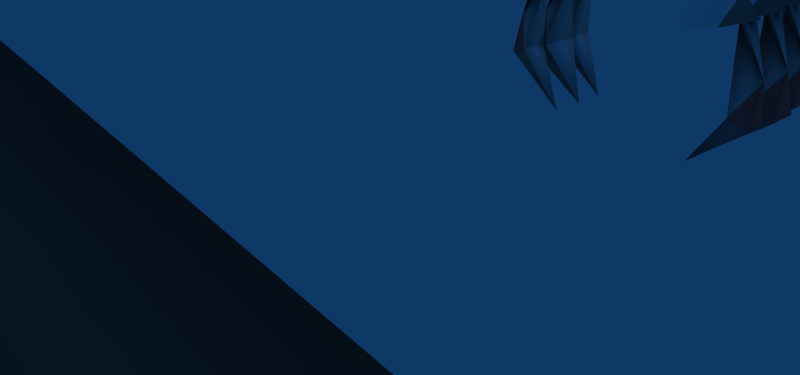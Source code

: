 # Source: scene3.blend  (saved by Blender 2.48.1; exported with 4.5.12 LTS)
import bpy
from mathutils import Matrix  # noqa: F401  (used for matrix-valued properties, if any)

bpy.ops.wm.read_factory_settings(use_empty=True)
scene = bpy.context.scene
scene.name = 'Scene'

# ---- collections
col_collection_1 = bpy.data.collections.new('Collection 1'); scene.collection.children.link(col_collection_1)
col_collection_2 = bpy.data.collections.new('Collection 2'); scene.collection.children.link(col_collection_2)

# ---- materials (node trees are filled in below, after node groups)
mat_material = bpy.data.materials.new('Material')
mat_material.alpha_threshold = 0.0
mat_material.diffuse_color = (0.4645, 0.3613, 0.3355, 1.0)
mat_material.roughness = 0.5
mat_material.line_color = (0.0, 0.0, 0.0, 1.0)
mat_back_001 = bpy.data.materials.new('back.001')
mat_back_001.alpha_threshold = 0.0
mat_back_001.diffuse_color = (1.0, 0.4, 0.4, 1.0)
mat_back_001.roughness = 0.5
mat_back_001.line_color = (0.0, 0.0, 0.0, 1.0)
mat_leg_inner_001 = bpy.data.materials.new('leg_inner.001')
mat_leg_inner_001.alpha_threshold = 0.0
mat_leg_inner_001.diffuse_color = (1.0, 1.0, 1.0, 1.0)
mat_leg_inner_001.roughness = 0.5
mat_leg_inner_001.line_color = (0.0, 0.0, 0.0, 1.0)
mat_joints_001 = bpy.data.materials.new('joints.001')
mat_joints_001.alpha_threshold = 0.0
mat_joints_001.diffuse_color = (0.5, 0.5, 0.5, 1.0)
mat_joints_001.roughness = 0.5
mat_joints_001.line_color = (0.0, 0.0, 0.0, 1.0)
mat_joints = bpy.data.materials.new('joints')
mat_joints.alpha_threshold = 0.0
mat_joints.diffuse_color = (0.5, 0.5, 0.5, 1.0)
mat_joints.roughness = 0.5
mat_joints.line_color = (0.0, 0.0, 0.0, 1.0)
mat_normal_001 = bpy.data.materials.new('normal.001')
mat_normal_001.alpha_threshold = 0.0
mat_normal_001.roughness = 0.5
mat_normal_001.line_color = (0.0, 0.0, 0.0, 1.0)
mat_augen = bpy.data.materials.new('augen')
mat_augen.alpha_threshold = 0.0
mat_augen.diffuse_color = (1.0, 0.0, 0.08742, 1.0)
mat_augen.roughness = 0.5
mat_augen.line_color = (0.0, 0.0, 0.0, 1.0)

# ---- material node trees

# ---- world
world_world = bpy.data.worlds.new('World'); scene.world = world_world
world_world.color = (0.05656, 0.2208, 0.4)
world_world.use_sun_shadow = False
world_world.sun_shadow_jitter_overblur = 0.0
world_world.cycles.sampling_method = 'MANUAL'
world_world.cycles.sample_map_resolution = 256

# ---- cameras
cam_camera_003 = bpy.data.cameras.new('Camera.003')
cam_camera_003.passepartout_alpha = 0.2
cam_camera_003.clip_end = 100.0
cam_camera_003.lens = 35.0
cam_camera_003.show_passepartout = False
cam_camera_003.show_safe_areas = True
cam_camera_003.dof.focus_distance = 0.0
cam_camera_003.dof.aperture_fstop = 128.0

# ---- lights
light_lamp = bpy.data.lights.new('Lamp', 'POINT')
light_lamp.transmission_factor = 0.0
light_lamp.energy = 100.0
light_lamp.shadow_buffer_clip_start = 0.5
light_lamp.shadow_soft_size = 1.0
light_lamp.shadow_maximum_resolution = 0.006
light_lamp.use_absolute_resolution = True
light_lamp.cycles.use_multiple_importance_sampling = False

# ---- meshes
me_plane_001 = bpy.data.meshes.new('Plane.001')
me_plane_001.from_pydata([(-0.03604, -0.5331, -1.768), (-0.8696, 0.3005, -1.768), (0.7975, 0.3005, -1.768), (-0.03605, -0.5331, -0.5732), (-0.8696, 0.3005, -0.5732), (0.7975, 0.3005, -0.5732), (0.7975, 0.3005, -3.464), (-0.8696, 0.3005, -3.464), (-0.03604, -0.5331, -3.464), (-0.03605, -0.5331, 1.876), (-0.8696, 0.3005, 1.876), (0.7975, 0.3005, 1.876), (-0.03605, -0.5331, 3.14), (-0.8696, 0.3005, 3.14), (0.7975, 0.3005, 3.14), (0.7975, 0.3005, -5.706), (-0.8696, 0.3005, -5.706), (-0.03604, -0.5331, -5.706), (-0.8696, 0.3005, -6.609), (0.7975, 0.3005, -6.609), (-0.03604, -0.5331, -6.609)], [], [(0, 3, 4, 1), (0, 2, 5, 3), (1, 4, 5, 2), (0, 1, 7, 8), (0, 8, 6, 2), (1, 2, 6, 7), (4, 3, 9, 10), (3, 5, 11, 9), (5, 4, 10, 11), (10, 9, 12, 13), (9, 11, 14, 12), (11, 10, 13, 14), (7, 6, 15, 16), (6, 8, 17, 15), (8, 7, 16, 17), (16, 15, 19, 18), (15, 17, 20, 19), (17, 16, 18, 20)])
me_plane_001.polygons.foreach_set('use_smooth', [True] * 18)
me_plane_001.materials.append(mat_material)
me_plane_001.use_remesh_preserve_volume = False
me_plane_001.use_remesh_preserve_attributes = False
me_plane_001.use_mirror_vertex_groups = False
me_plane_001.update()
me_spinne_001 = bpy.data.meshes.new('spinne.001')
me_spinne_001.from_pydata([(1.357, 1.325, -0.5211), (1.186, 1.378, -0.3613), (1.357, 1.325, -0.1813), (1.758, 2.179, -0.3512), (0.4715, 1.599, -0.6455), (0.5838, 1.283, -0.3549), (0.4715, 1.599, -0.08747), (1.157, 0.9042, -0.3626), (1.015, 1.444, -0.6748), (1.015, 1.444, -0.05046), (1.516, 1.275, -0.3626), (0.3201, 0.5094, -0.616), (0.2962, 0.5208, -0.3549), (0.295, 0.5209, -0.08747), (1.796, 2.939, -0.1151), (0.7047, 3.936, -0.3295), (1.798, 2.942, -0.5717), (1.437, 2.81, -0.6295), (1.405, 2.81, -0.009334), (0.2943, 0.5132, -0.606), (0.2972, 0.5188, 1.145), (-1.671, 0.5287, 1.145), (-1.668, 0.528, -0.606), (-1.281, 0.08545, 1.755), (-0.09193, 0.08545, 1.755), (-1.194, 0.2127, -1.151), (-0.1778, 0.2127, -1.151), (-1.281, -0.7152, 0.8759), (-1.194, -0.1547, -0.675), (-0.1778, -0.1547, -0.675), (-0.09193, -0.7152, 0.8759), (-0.8513, -2.969, 2.21), (0.6733, -2.329, 3.544), (-2.213, -1.982, 3.699), (-2.377, -1.862, 1.909), (-0.9778, -1.903, 0.8199), (0.592, -2.337, 1.696), (-0.4544, -0.4446, 4.133), (-1.781, 0.06312, 1.758), (-1.309, -0.7061, 0.8523), (-0.08567, -0.7176, 0.887), (0.9125, -0.7321, 2.585), (-0.0763, 0.1057, 1.758), (1.878, 2.939, 0.04325), (0.7369, 3.916, 0.3455), (1.875, 2.936, 0.6141), (0.2944, 0.5167, 0.5876), (0.2954, 0.5175, 0.3202), (0.2948, 0.518, 0.02954), (1.548, 1.256, 0.3124), (0.5036, 1.58, 0.5876), (1.047, 1.425, 0.6246), (0.6159, 1.264, 0.3202), (0.5036, 1.58, 0.02954), (1.047, 1.425, 0.0002874), (1.189, 0.8851, 0.3124), (1.79, 2.16, 0.3239), (1.389, 1.306, 0.4938), (1.387, 2.775, 0.7463), (1.219, 1.359, 0.3138), (1.426, 2.775, -0.02898), (1.389, 1.306, 0.154), (1.37, 1.287, 0.7946), (1.199, 1.34, 0.9544), (1.37, 1.287, 1.134), (1.771, 2.141, 0.9645), (0.6591, 1.486, 0.6702), (0.7714, 1.17, 0.9609), (0.6591, 1.486, 1.228), (1.17, 0.8664, 0.9531), (1.028, 1.406, 0.6409), (1.028, 1.406, 1.265), (1.529, 1.237, 0.9531), (0.2955, 0.5163, 0.6702), (0.294, 0.5167, 0.9609), (0.2889, 0.521, 1.145), (1.809, 2.901, 1.201), (0.7177, 3.898, 0.9862), (1.811, 2.904, 0.744), (1.45, 2.772, 0.6862), (1.418, 2.772, 1.306), (-3.239, 2.93, 0.7119), (-2.145, 3.924, 0.9541), (-3.236, 2.928, 1.169), (-1.687, 0.5228, 1.146), (-1.672, 0.5292, 0.9288), (-1.67, 0.5286, 0.6382), (-2.956, 1.264, 0.9211), (-1.912, 1.587, 1.196), (-2.502, 1.235, 1.196), (-2.024, 1.271, 0.9288), (-1.912, 1.587, 0.6382), (-2.455, 1.433, 0.6089), (-2.597, 0.8929, 0.9211), (-3.198, 2.168, 0.9325), (-2.797, 1.314, 1.102), (-2.846, 2.799, 1.274), (-2.627, 1.366, 0.9224), (-2.877, 2.799, 0.6542), (-2.797, 1.314, 0.7626), (-2.793, 1.322, 0.1406), (-2.623, 1.374, 0.3004), (-2.793, 1.322, 0.4804), (-3.195, 2.175, 0.3105), (-2.033, 1.498, 0.0162), (-2.146, 1.182, 0.3069), (-2.033, 1.498, 0.5742), (-2.593, 0.9005, 0.2991), (-2.451, 1.44, -0.01306), (-2.451, 1.44, 0.6113), (-2.952, 1.271, 0.2991), (-1.67, 0.5287, 0.0162), (-1.671, 0.5285, 0.3069), (-1.67, 0.5287, 0.5742), (-3.279, 2.951, 0.6007), (-2.141, 3.932, 0.3322), (-3.282, 2.955, 0.0299), (-2.831, 2.79, -0.04232), (-2.791, 2.79, 0.7329), (-3.211, 2.901, -0.5631), (-2.141, 3.903, -0.3509), (-3.209, 2.899, -0.1635), (-1.668, 0.5294, -0.1088), (-1.67, 0.5274, -0.3762), (-1.698, 0.5174, -0.6232), (-2.952, 1.243, -0.384), (-1.907, 1.567, -0.1088), (-2.451, 1.412, -0.07181), (-2.02, 1.25, -0.3762), (-1.907, 1.567, -0.6669), (-2.451, 1.412, -0.6961), (-2.593, 0.872, -0.384), (-3.194, 2.147, -0.3725), (-2.793, 1.293, -0.2026), (-2.867, 2.786, -0.07095), (-2.622, 1.346, -0.3826), (-2.895, 2.786, -0.6136), (-2.793, 1.293, -0.5424), (-0.1897, -0.1544, -0.6793), (-0.4777, -0.1544, -0.6793), (-0.1897, -0.154, -1.084), (-0.1897, 0.1074, -1.023), (-0.4777, 0.1074, -1.023), (-0.4777, -0.154, -1.084), (-1.178, -0.154, -1.084), (-1.178, 0.1074, -1.023), (-0.8902, 0.1074, -1.023), (-0.8902, -0.154, -1.084), (-1.178, -0.1544, -0.6793), (-0.8902, -0.1544, -0.6793)], [], [(3, 0, 1), (1, 0, 2), (0, 3, 2), (1, 2, 3), (4, 8, 7, 5), (8, 4, 6, 9), (7, 9, 6, 5), (7, 10, 9), (7, 8, 10), (4, 5, 6), (4, 5, 12, 11), (4, 11, 13, 6), (5, 6, 13, 12), (14, 16, 15), (15, 16, 17), (14, 15, 18), (22, 21, 20, 19), (19, 26, 25, 22), (20, 21, 23, 24), (29, 26, 19), (28, 22, 25), (30, 20, 24), (27, 23, 21), (29, 28, 25, 26), (30, 29, 19, 20), (28, 27, 21, 22), (28, 29, 30, 27), (32, 33, 31), (32, 31, 36), (33, 34, 31), (34, 35, 31), (35, 36, 31), (32, 36, 41), (33, 32, 37), (34, 33, 38), (35, 34, 39), (36, 35, 40), (41, 37, 32), (37, 38, 33), (38, 39, 34), (39, 40, 35), (40, 41, 36), (37, 41, 42), (38, 37, 42), (39, 38, 42), (41, 40, 42), (45, 44, 58), (44, 43, 60), (45, 43, 44), (52, 50, 46, 47), (53, 48, 46, 50), (53, 52, 47, 48), (53, 50, 52), (55, 54, 49), (55, 49, 51), (55, 51, 50, 52), (54, 53, 50, 51), (53, 54, 55, 52), (59, 57, 56), (61, 56, 57), (59, 61, 57), (56, 61, 59), (65, 62, 63), (63, 62, 64), (62, 65, 64), (63, 64, 65), (66, 70, 69, 67), (70, 66, 68, 71), (69, 71, 68, 67), (69, 72, 71), (69, 70, 72), (66, 68, 67), (66, 67, 74, 73), (66, 73, 75, 68), (67, 68, 75, 74), (76, 78, 77), (77, 78, 79), (76, 77, 80), (83, 96, 82), (82, 98, 81), (83, 82, 81), (90, 85, 84, 88), (91, 88, 84, 86), (91, 86, 85, 90), (91, 88, 90), (93, 87, 92), (93, 89, 87), (93, 90, 88, 89), (92, 89, 88, 91), (91, 90, 93, 92), (97, 94, 95), (99, 95, 94), (97, 95, 99), (94, 97, 99), (103, 101, 100), (101, 102, 100), (100, 102, 103), (101, 103, 102), (104, 105, 107, 108), (108, 109, 106, 104), (107, 105, 106, 109), (107, 109, 110), (107, 110, 108), (104, 106, 105), (104, 111, 112, 105), (104, 106, 113, 111), (105, 112, 113, 106), (114, 115, 116), (115, 117, 116), (114, 118, 115), (121, 134, 120), (120, 136, 119), (121, 120, 119), (128, 123, 122, 126), (129, 126, 122, 124), (129, 124, 123, 128), (129, 126, 128), (131, 125, 130), (131, 127, 125), (131, 128, 126, 127), (130, 127, 126, 129), (129, 128, 131, 130), (135, 132, 133), (137, 133, 132), (135, 133, 137), (132, 135, 137), (140, 143, 142, 141), (138, 140, 141), (138, 141, 142, 139), (139, 142, 143), (139, 143, 140, 138), (148, 144, 147, 149), (148, 145, 144), (149, 146, 145, 148), (149, 147, 146), (147, 144, 145, 146), (134, 121, 132), (136, 132, 119), (120, 134, 136), (119, 132, 121), (83, 94, 96), (81, 98, 94), (81, 94, 83), (82, 96, 98), (115, 118, 117), (103, 118, 114), (103, 116, 117), (103, 114, 116), (65, 76, 80), (65, 79, 78), (65, 78, 76), (45, 58, 56), (43, 56, 60), (43, 45, 56), (3, 17, 16), (3, 14, 18), (3, 16, 14), (15, 17, 18), (44, 60, 58), (77, 79, 80), (132, 136, 135), (132, 135, 134), (134, 135, 136), (101, 103, 117), (101, 118, 103), (101, 117, 118), (94, 97, 96), (94, 98, 97), (96, 97, 98), (63, 65, 80), (63, 79, 65), (56, 58, 59), (56, 59, 60), (1, 3, 18), (1, 17, 3), (63, 80, 79), (58, 60, 59), (1, 18, 17)])
me_spinne_001.polygons.foreach_set('use_smooth', [1, 1, 1, 1, 0, 0, 0, 0, 0, 0, 0, 0, 0, 1, 1, 1, 0, 0, 0, 0, 0, 0, 0, 0, 0, 0, 0, 0, 0, 0, 0, 0, 0, 0, 0, 0, 0, 0, 0, 0, 0, 0, 0, 0, 0, 0, 1, 1, 1, 0, 0, 0, 0, 0, 0, 0, 0, 0, 1, 1, 1, 1, 1, 1, 1, 1, 0, 0, 0, 0, 0, 0, 0, 0, 0, 1, 1, 1, 1, 1, 1, 0, 0, 0, 0, 0, 0, 0, 0, 0, 1, 1, 1, 1, 1, 1, 1, 1, 0, 0, 0, 0, 0, 0, 0, 0, 0, 1, 1, 1, 1, 1, 1, 0, 0, 0, 0, 0, 0, 0, 0, 0, 1, 1, 1, 1, 0, 0, 0, 0, 0, 0, 0, 0, 0, 0, 1, 1, 1, 1, 1, 1, 1, 1, 1, 1, 1, 1, 1, 1, 1, 1, 1, 1, 1, 1, 1, 1, 1, 1, 1, 1, 1, 1, 1, 1, 1, 1, 1, 1, 1, 1, 1, 1, 1, 1, 1, 1])
me_spinne_001.polygons.foreach_set('material_index', [7, 7, 7, 7, 4, 4, 4, 2, 2, 4, 4, 4, 4, 2, 2, 2, 7, 7, 7, 7, 7, 7, 7, 7, 7, 7, 7, 0, 0, 0, 0, 0, 0, 0, 0, 0, 0, 7, 7, 7, 7, 7, 7, 7, 7, 7, 2, 2, 2, 4, 4, 4, 4, 2, 2, 4, 4, 4, 7, 7, 7, 7, 7, 7, 7, 7, 4, 4, 4, 2, 2, 4, 4, 4, 4, 2, 2, 2, 2, 2, 2, 4, 4, 4, 4, 2, 2, 4, 4, 4, 7, 7, 7, 7, 7, 7, 7, 7, 4, 4, 4, 2, 2, 4, 4, 4, 4, 2, 2, 2, 2, 2, 2, 4, 4, 4, 4, 2, 2, 4, 4, 4, 7, 7, 7, 7, 8, 6, 6, 6, 6, 6, 6, 6, 6, 8, 0, 0, 1, 0, 0, 0, 0, 1, 1, 0, 0, 0, 0, 0, 0, 0, 0, 0, 0, 0, 0, 1, 1, 1, 7, 7, 7, 7, 7, 7, 7, 7, 7, 7, 7, 7, 7, 7, 7, 7, 7, 7])
me_spinne_001.materials.append(mat_back_001)
me_spinne_001.materials.append(mat_leg_inner_001)
me_spinne_001.materials.append(mat_joints_001)
me_spinne_001.materials.append(mat_back_001)
me_spinne_001.materials.append(mat_leg_inner_001)
me_spinne_001.materials.append(None)
me_spinne_001.materials.append(mat_joints)
me_spinne_001.materials.append(mat_normal_001)
me_spinne_001.materials.append(mat_augen)
me_spinne_001.use_remesh_preserve_volume = False
me_spinne_001.use_remesh_preserve_attributes = False
me_spinne_001.use_mirror_vertex_groups = False
me_spinne_001.update()
arm_armature_001 = bpy.data.armatures.new('Armature.001')  # bones are not reproduced
arm_armature = bpy.data.armatures.new('Armature')  # bones are not reproduced
arm_armature_002 = bpy.data.armatures.new('Armature.002')  # bones are not reproduced

# ---- objects
ob_empty_002 = bpy.data.objects.new('Empty.002', None)
ob_camera = bpy.data.objects.new('Camera', cam_camera_003)
ob_camera_001 = bpy.data.objects.new('Camera.001', cam_camera_003)
ob_armature = bpy.data.objects.new('Armature', arm_armature_001)
ob_lamp = bpy.data.objects.new('Lamp', light_lamp)
ob_armature_001 = bpy.data.objects.new('Armature.001', arm_armature)
ob_hurenscheisse = bpy.data.objects.new('hurenscheisse', arm_armature_002)
ob_track = bpy.data.objects.new('track', me_plane_001)
ob_spinne = bpy.data.objects.new('spinne', me_spinne_001)

# ---- transforms, parenting, visibility, modifiers, constraints
ob_empty_002.location = (0.8607, -7.279, -2.734)
ob_empty_002.lock_rotations_4d = False
ob_empty_002.empty_display_type = 'ARROWS'
ob_empty_002.empty_image_offset = (0.0, 0.0)
ob_empty_002.lineart.crease_threshold = 0.0
ob_camera.location = (6.267, -11.66, 0.9698)
ob_camera.lock_rotations_4d = False
ob_camera.empty_display_type = 'ARROWS'
ob_camera.lineart.crease_threshold = 0.0
_c = ob_camera.constraints.new('TRACK_TO'); _c.name = 'AutoTrack'
_c.target = ob_empty_002
ob_camera_001.location = (6.267, -11.66, 0.9698)
ob_camera_001.rotation_euler = (1.081, -1.252e-09, 0.8902)
ob_camera_001.lock_rotations_4d = False
ob_camera_001.empty_display_type = 'ARROWS'
ob_camera_001.lineart.crease_threshold = 0.0
ob_armature.location = (-1.102, -0.1384, -0.3022)
ob_armature.lock_rotations_4d = False
ob_armature.empty_display_type = 'ARROWS'
ob_armature.lineart.crease_threshold = 0.0
ob_lamp.location = (-1.48, 9.066, -1.489)
ob_lamp.lock_rotations_4d = False
ob_lamp.empty_display_type = 'ARROWS'
ob_lamp.lineart.crease_threshold = 0.0
ob_armature_001.location = (-1.102, -0.1384, -0.3022)
ob_armature_001.lock_rotations_4d = False
ob_armature_001.empty_display_type = 'ARROWS'
ob_armature_001.lineart.crease_threshold = 0.0
ob_hurenscheisse.location = (-1.403, 0.3264, -0.3718)
ob_hurenscheisse.rotation_euler = (6.846e-08, -3.142, -5.168e-15)
ob_hurenscheisse.lock_rotations_4d = False
ob_hurenscheisse.empty_display_type = 'ARROWS'
ob_hurenscheisse.lineart.crease_threshold = 0.0
ob_track.location = (-5.202, -10.36, -5.182)
ob_track.rotation_euler = (1.571, 7.451e-09, 1.571)
ob_track.scale = (2.977, 2.977, 2.977)
ob_track.lock_rotations_4d = False
ob_track.empty_display_type = 'ARROWS'
ob_track.lineart.crease_threshold = 0.0
ob_spinne.location = (-0.7192, 0.06237, -1.008)
ob_spinne.rotation_euler = (-1.571, -2.22e-16, 2.22e-16)
ob_spinne.lock_rotations_4d = False
ob_spinne.empty_display_type = 'ARROWS'
ob_spinne.lineart.crease_threshold = 0.0
_vg = ob_spinne.vertex_groups.new(name='hintern')
_vg.add([31, 32, 33, 34, 35, 36, 37, 38, 39, 40, 41, 42], 1.0, 'REPLACE')
_vg = ob_spinne.vertex_groups.new(name='korpus')
_vg.add([11, 12, 13, 19, 20, 21, 22, 23, 24, 25, 26, 27, 28, 29, 30, 31, 32, 33, 34, 35, 36, 37, 38, 39, 40, 41, 42, 46, 47, 48, 73, 74, 75, 84, 85, 86, 111, 112, 113, 122, 123, 124, 138, 139, 140, 141, 142, 143, 144, 145, 146, 147, 148, 149], 1.0, 'REPLACE')
_vg = ob_spinne.vertex_groups.new(name='bein1.R')
_vg.add([0, 1, 2, 3, 4, 5, 6, 7, 8, 9, 10, 11, 12, 13, 14, 15, 16, 17, 18], 1.0, 'REPLACE')
_vg = ob_spinne.vertex_groups.new(name='bein1.upper.L')
_vg.add([4, 5, 6], 1.0, 'REPLACE')
_vg = ob_spinne.vertex_groups.new(name='bein1.middle.L')
for _i, _w in zip([0, 1, 2, 4, 5, 6, 7, 8, 9, 10], [0.9, 0.9, 0.9, 0.9, 0.9, 0.9, 0.9, 0.9, 0.9, 0.9]): _vg.add([_i], _w, 'REPLACE')
_vg = ob_spinne.vertex_groups.new(name='bein1.lower.L')
for _i, _w in zip([0, 1, 2, 3, 17, 18], [0.9, 0.9, 0.9, 0.9, 0.45, 0.45]): _vg.add([_i], _w, 'REPLACE')
_vg = ob_spinne.vertex_groups.new(name='bein1.toe.L')
for _i, _w in zip([14, 15, 16, 17, 18], [0.9, 0.9, 0.9, 0.45, 0.45]): _vg.add([_i], _w, 'REPLACE')
_vg = ob_spinne.vertex_groups.new(name='bein2.R')
for _i, _w in zip([43, 44, 45, 46, 47, 48, 49, 50, 51, 52, 53, 54, 55, 56, 57, 58, 59, 60, 61], [0.9, 0.9, 0.9, 0.9, 0.9, 0.9, 0.9, 0.9, 0.9, 0.9, 0.9, 0.9, 0.9, 0.9, 0.9, 0.9, 0.9, 0.9, 0.9]): _vg.add([_i], _w, 'REPLACE')
_vg = ob_spinne.vertex_groups.new(name='bein2.upper.L')
_vg.add([50, 52, 53], 1.0, 'REPLACE')
_vg = ob_spinne.vertex_groups.new(name='bein2.middle.L')
for _i, _w in zip([49, 50, 51, 52, 53, 54, 55, 57, 59, 61], [0.9, 0.9, 0.9, 0.9, 0.9, 0.9, 0.9, 0.9, 0.9, 0.9]): _vg.add([_i], _w, 'REPLACE')
_vg = ob_spinne.vertex_groups.new(name='bein2.lower.L')
for _i, _w in zip([56, 57, 58, 59, 60, 61], [0.9, 0.9, 0.45, 0.9, 0.45, 0.9]): _vg.add([_i], _w, 'REPLACE')
_vg = ob_spinne.vertex_groups.new(name='bein2.toe.L')
for _i, _w in zip([43, 44, 45, 58, 60], [0.9, 0.9, 0.9, 0.45, 0.45]): _vg.add([_i], _w, 'REPLACE')
_vg = ob_spinne.vertex_groups.new(name='bein3.R')
for _i, _w in zip([62, 63, 64, 65, 66, 67, 68, 69, 70, 71, 72, 73, 74, 75, 76, 77, 78, 79, 80], [0.9, 0.9, 0.9, 0.9, 0.9, 0.9, 0.9, 0.9, 0.9, 0.9, 0.9, 0.9, 0.9, 0.9, 0.9, 0.9, 0.9, 0.9, 0.9]): _vg.add([_i], _w, 'REPLACE')
_vg = ob_spinne.vertex_groups.new(name='bein3.upper.L')
_vg.add([66, 67, 68], 1.0, 'REPLACE')
_vg = ob_spinne.vertex_groups.new(name='bein3.middle.L')
for _i, _w in zip([62, 63, 64, 66, 67, 68, 69, 70, 71, 72], [0.9, 0.9, 0.9, 0.9, 0.9, 0.9, 0.9, 0.9, 0.9, 0.9]): _vg.add([_i], _w, 'REPLACE')
_vg = ob_spinne.vertex_groups.new(name='bein3.lower.L')
for _i, _w in zip([62, 63, 64, 65, 79, 80], [0.9, 0.9, 0.9, 0.9, 0.45, 0.45]): _vg.add([_i], _w, 'REPLACE')
_vg = ob_spinne.vertex_groups.new(name='bein3.toe.L')
for _i, _w in zip([76, 77, 78, 79, 80], [0.9, 0.9, 0.9, 0.45, 0.45]): _vg.add([_i], _w, 'REPLACE')
_vg = ob_spinne.vertex_groups.new(name='bein1.L')
for _i, _w in zip([119, 120, 121, 122, 123, 124, 125, 126, 127, 128, 129, 130, 131, 132, 133, 134, 135, 136, 137], [0.9, 0.9, 0.9, 0.9, 0.9, 0.9, 0.9, 0.9, 0.9, 0.9, 0.9, 0.9, 0.9, 0.9, 0.9, 0.9, 0.9, 0.9, 0.9]): _vg.add([_i], _w, 'REPLACE')
_vg = ob_spinne.vertex_groups.new(name='bein1.upper.R')
_vg.add([126, 128, 129], 1.0, 'REPLACE')
_vg = ob_spinne.vertex_groups.new(name='bein1.middle.R')
for _i, _w in zip([125, 126, 127, 128, 129, 130, 131, 133, 135, 137], [0.9, 0.9, 0.9, 0.9, 0.9, 0.9, 0.9, 0.9, 0.9, 0.9]): _vg.add([_i], _w, 'REPLACE')
_vg = ob_spinne.vertex_groups.new(name='bein1.lower.R')
for _i, _w in zip([132, 133, 134, 135, 136, 137], [0.9, 0.9, 0.45, 0.9, 0.45, 0.9]): _vg.add([_i], _w, 'REPLACE')
_vg = ob_spinne.vertex_groups.new(name='bein1.toe.R')
for _i, _w in zip([119, 120, 121, 134, 136], [0.9, 0.9, 0.9, 0.45, 0.45]): _vg.add([_i], _w, 'REPLACE')
_vg = ob_spinne.vertex_groups.new(name='bein2.L')
for _i, _w in zip([100, 101, 102, 103, 104, 105, 106, 107, 108, 109, 110, 111, 112, 113, 114, 115, 116, 117, 118], [0.9, 0.9, 0.9, 0.9, 0.9, 0.9, 0.9, 0.9, 0.9, 0.9, 0.9, 0.9, 0.9, 0.9, 0.9, 0.9, 0.9, 0.9, 0.9]): _vg.add([_i], _w, 'REPLACE')
_vg = ob_spinne.vertex_groups.new(name='bein3.L')
for _i, _w in zip([81, 82, 83, 84, 85, 86, 87, 88, 89, 90, 91, 92, 93, 94, 95, 96, 97, 98, 99], [0.9, 0.9, 0.9, 0.9, 0.9, 0.9, 0.9, 0.9, 0.9, 0.9, 0.9, 0.9, 0.9, 0.9, 0.9, 0.9, 0.9, 0.9, 0.9]): _vg.add([_i], _w, 'REPLACE')
_vg = ob_spinne.vertex_groups.new(name='bein2.upper.R')
_vg.add([104, 105, 106], 1.0, 'REPLACE')
_vg = ob_spinne.vertex_groups.new(name='bein2.middle.R')
for _i, _w in zip([100, 101, 102, 104, 105, 106, 107, 108, 109, 110], [0.9, 0.9, 0.9, 0.9, 0.9, 0.9, 0.9, 0.9, 0.9, 0.9]): _vg.add([_i], _w, 'REPLACE')
_vg = ob_spinne.vertex_groups.new(name='bein2.lower.R')
for _i, _w in zip([100, 101, 102, 103, 117, 118], [0.9, 0.9, 0.9, 0.9, 0.45, 0.45]): _vg.add([_i], _w, 'REPLACE')
_vg = ob_spinne.vertex_groups.new(name='bein2.toe.R')
for _i, _w in zip([114, 115, 116, 117, 118], [0.9, 0.9, 0.9, 0.45, 0.45]): _vg.add([_i], _w, 'REPLACE')
_vg = ob_spinne.vertex_groups.new(name='bein3.upper.R')
_vg.add([88, 90, 91], 1.0, 'REPLACE')
_vg = ob_spinne.vertex_groups.new(name='bein3.middle.R')
for _i, _w in zip([87, 88, 89, 90, 91, 92, 93, 95, 97, 99], [0.9, 0.9, 0.9, 0.9, 0.9, 0.9, 0.9, 0.9, 0.9, 0.9]): _vg.add([_i], _w, 'REPLACE')
_vg = ob_spinne.vertex_groups.new(name='bein3.lower.R')
for _i, _w in zip([94, 95, 96, 97, 98, 99], [0.9, 0.9, 0.45, 0.9, 0.45, 0.9]): _vg.add([_i], _w, 'REPLACE')
_vg = ob_spinne.vertex_groups.new(name='bein3.toe.R')
for _i, _w in zip([81, 82, 83, 96, 98], [0.9, 0.9, 0.9, 0.45, 0.45]): _vg.add([_i], _w, 'REPLACE')
_vg = ob_spinne.vertex_groups.new(name='auge.L')
_vg.add([138, 139, 140, 141, 142, 143], 1.0, 'REPLACE')
_vg = ob_spinne.vertex_groups.new(name='auge.R')
_vg.add([144, 145, 146, 147, 148, 149], 1.0, 'REPLACE')
_m = ob_spinne.modifiers.new('armature', 'ARMATURE')
_m.object = ob_hurenscheisse

# ---- collection membership
col_collection_1.objects.link(ob_empty_002)
col_collection_1.objects.link(ob_camera)
col_collection_1.objects.link(ob_camera_001)
col_collection_1.objects.link(ob_armature)
col_collection_1.objects.link(ob_lamp)
col_collection_1.objects.link(ob_armature_001)
col_collection_1.objects.link(ob_hurenscheisse)
col_collection_1.objects.link(ob_track)
col_collection_2.objects.link(ob_spinne)

# ---- scene / render settings (as saved in the file)
scene.camera = ob_camera_001
scene.frame_start = 1; scene.frame_end = 110; scene.frame_set(110)
scene.render.engine = 'BLENDER_EEVEE_NEXT'
scene.render.image_settings.file_format = 'JPEG'
scene.render.image_settings.color_mode = 'RGB'
scene.render.image_settings.compression = 90
scene.render.resolution_x = 32
scene.render.resolution_y = 15
scene.render.pixel_aspect_x = 100.0
scene.render.pixel_aspect_y = 100.0
scene.render.fps = 25
scene.render.dither_intensity = 0.0
scene.render.use_border = True
scene.render.use_compositing = False
scene.render.use_sequencer = False
scene.render.bake_margin = 2
scene.render.bake_bias = 0.0
scene.render.use_stamp_time = False
scene.render.use_stamp_date = False
scene.render.use_stamp_frame = False
scene.render.use_stamp_camera = False
scene.render.use_stamp_scene = False
scene.render.use_stamp_filename = False
scene.render.use_stamp_render_time = False
scene.render.stamp_font_size = 0
scene.cycles.use_denoising = False
scene.cycles.samples = 10
scene.cycles.sampling_pattern = 'TABULATED_SOBOL'
scene.cycles.light_sampling_threshold = 0.0
scene.cycles.use_adaptive_sampling = False
scene.cycles.use_light_tree = False
scene.cycles.blur_glossy = 0.0
scene.cycles.volume_bounces = 1
scene.cycles.pixel_filter_type = 'GAUSSIAN'
scene.cycles.sample_clamp_indirect = 0.0
scene.view_settings.view_transform = 'Raw'
bpy.context.view_layer.update()
